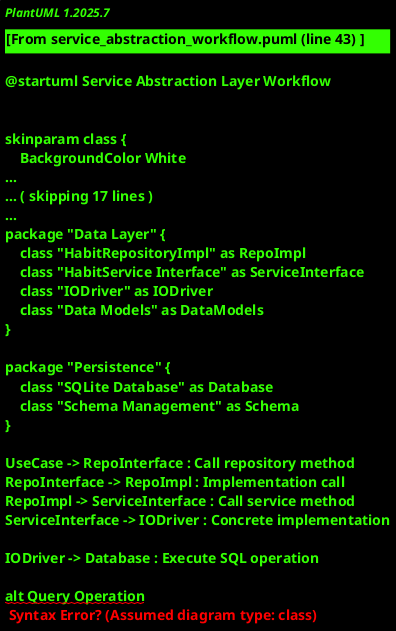

The diagram above was rendered by PlantUML. Its source (embedded in the PNG):
@startuml Service Abstraction Layer Workflow

!define RECTANGLE class

skinparam class {
    BackgroundColor White
    BorderColor Black
    ArrowColor Black
}

skinparam package {
    BackgroundColor White
    BorderColor Black
}

title Service Abstraction Layer Workflow

package "Domain Layer" {
    RECTANGLE "UseCase" as UseCase
    RECTANGLE "HabitRepository Interface" as RepoInterface
    RECTANGLE "Entities" as Entities
}

package "Data Layer" {
    RECTANGLE "HabitRepositoryImpl" as RepoImpl
    RECTANGLE "HabitService Interface" as ServiceInterface
    RECTANGLE "IODriver" as IODriver
    RECTANGLE "Data Models" as DataModels
}

package "Persistence" {
    RECTANGLE "SQLite Database" as Database
    RECTANGLE "Schema Management" as Schema
}

UseCase -> RepoInterface : Call repository method
RepoInterface -> RepoImpl : Implementation call
RepoImpl -> ServiceInterface : Call service method
ServiceInterface -> IODriver : Concrete implementation

IODriver -> Database : Execute SQL operation

alt Query Operation
    Database -> IODriver : Return query results
    IODriver -> DataModels : Map to data models
    DataModels -> Entities : Convert to domain entities
else Mutation Operation
    Database -> IODriver : Return operation result
end

IODriver -> ServiceInterface : Wrap in Result<T, ErrorCode>
ServiceInterface -> RepoImpl : Return result
RepoImpl -> RepoInterface : Return result
RepoInterface -> UseCase : Return result

note right of ServiceInterface
    Result Pattern:
    - Success(T data) for success
    - Failure(ErrorCode) for errors
    - Type-safe error handling
end note

package "Future Extensibility" {
    RECTANGLE "FirebaseDriver" as FirebaseDriver
    RECTANGLE "MockDriver" as MockDriver
    RECTANGLE "HybridDriver" as HybridDriver
}

ServiceInterface --> FirebaseDriver : Potential implementation
ServiceInterface --> MockDriver : Testing implementation
ServiceInterface --> HybridDriver : Combined strategy

package "Testing Strategy" {
    RECTANGLE "Unit Tests" as UnitTests
    RECTANGLE "Integration Tests" as IntegrationTests
    RECTANGLE "Performance Tests" as PerformanceTests
}

UnitTests -> MockDriver : Mock service for testing
IntegrationTests -> IODriver : Test actual database
PerformanceTests -> Database : Verify performance

@enduml